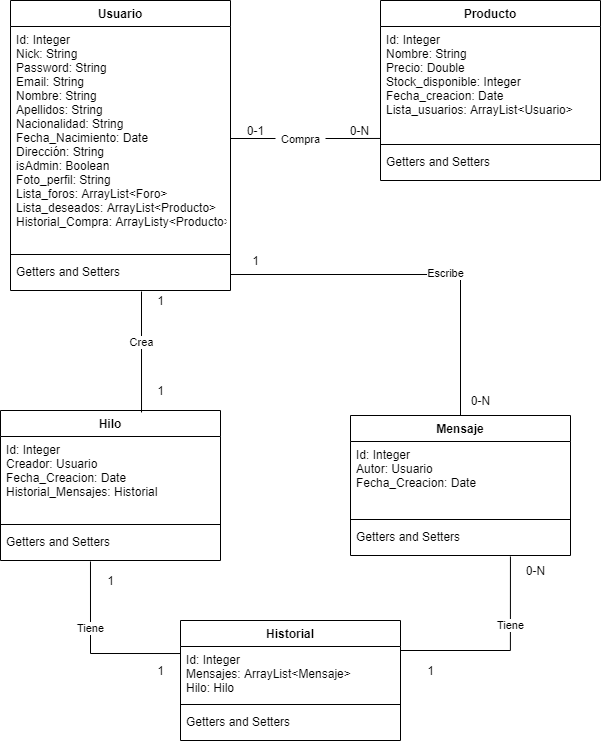

The diagram above was exported from draw.io. Its source (the exported page's mxGraphModel, read from the mxfile embedded in the PNG):
<mxGraphModel dx="1422" dy="794" grid="1" gridSize="10" guides="1" tooltips="1" connect="1" arrows="1" fold="1" page="1" pageScale="1" pageWidth="827" pageHeight="1169" math="0" shadow="0">
  <root>
    <mxCell id="WIyWlLk6GJQsqaUBKTNV-0" />
    <mxCell id="WIyWlLk6GJQsqaUBKTNV-1" parent="WIyWlLk6GJQsqaUBKTNV-0" />
    <mxCell id="17wz2C2qPe1LaStjYBFr-4" value="Usuario" style="swimlane;fontStyle=1;align=center;verticalAlign=top;childLayout=stackLayout;horizontal=1;startSize=26;horizontalStack=0;resizeParent=1;resizeParentMax=0;resizeLast=0;collapsible=1;marginBottom=0;" vertex="1" parent="WIyWlLk6GJQsqaUBKTNV-1">
      <mxGeometry x="124" y="220" width="220" height="290" as="geometry" />
    </mxCell>
    <mxCell id="17wz2C2qPe1LaStjYBFr-5" value="Id: Integer&#10;Nick: String&#10;Password: String&#10;Email: String&#10;Nombre: String&#10;Apellidos: String&#10;Nacionalidad: String&#10;Fecha_Nacimiento: Date&#10;Dirección: String&#10;isAdmin: Boolean&#10;Foto_perfil: String&#10;Lista_foros: ArrayList&lt;Foro&gt;&#10;Lista_deseados: ArrayList&lt;Producto&gt;&#10;Historial_Compra: ArrayListy&lt;Producto&gt;" style="text;strokeColor=none;fillColor=none;align=left;verticalAlign=top;spacingLeft=4;spacingRight=4;overflow=hidden;rotatable=0;points=[[0,0.5],[1,0.5]];portConstraint=eastwest;" vertex="1" parent="17wz2C2qPe1LaStjYBFr-4">
      <mxGeometry y="26" width="220" height="224" as="geometry" />
    </mxCell>
    <mxCell id="17wz2C2qPe1LaStjYBFr-6" value="" style="line;strokeWidth=1;fillColor=none;align=left;verticalAlign=middle;spacingTop=-1;spacingLeft=3;spacingRight=3;rotatable=0;labelPosition=right;points=[];portConstraint=eastwest;" vertex="1" parent="17wz2C2qPe1LaStjYBFr-4">
      <mxGeometry y="250" width="220" height="8" as="geometry" />
    </mxCell>
    <mxCell id="17wz2C2qPe1LaStjYBFr-7" value="Getters and Setters" style="text;strokeColor=none;fillColor=none;align=left;verticalAlign=top;spacingLeft=4;spacingRight=4;overflow=hidden;rotatable=0;points=[[0,0.5],[1,0.5]];portConstraint=eastwest;" vertex="1" parent="17wz2C2qPe1LaStjYBFr-4">
      <mxGeometry y="258" width="220" height="32" as="geometry" />
    </mxCell>
    <mxCell id="17wz2C2qPe1LaStjYBFr-9" value="Hilo" style="swimlane;fontStyle=1;align=center;verticalAlign=top;childLayout=stackLayout;horizontal=1;startSize=26;horizontalStack=0;resizeParent=1;resizeParentMax=0;resizeLast=0;collapsible=1;marginBottom=0;" vertex="1" parent="WIyWlLk6GJQsqaUBKTNV-1">
      <mxGeometry x="114" y="630" width="220" height="150" as="geometry" />
    </mxCell>
    <mxCell id="17wz2C2qPe1LaStjYBFr-10" value="Id: Integer&#10;Creador: Usuario&#10;Fecha_Creacion: Date&#10;Historial_Mensajes: Historial&#10;" style="text;strokeColor=none;fillColor=none;align=left;verticalAlign=top;spacingLeft=4;spacingRight=4;overflow=hidden;rotatable=0;points=[[0,0.5],[1,0.5]];portConstraint=eastwest;" vertex="1" parent="17wz2C2qPe1LaStjYBFr-9">
      <mxGeometry y="26" width="220" height="84" as="geometry" />
    </mxCell>
    <mxCell id="17wz2C2qPe1LaStjYBFr-11" value="" style="line;strokeWidth=1;fillColor=none;align=left;verticalAlign=middle;spacingTop=-1;spacingLeft=3;spacingRight=3;rotatable=0;labelPosition=right;points=[];portConstraint=eastwest;" vertex="1" parent="17wz2C2qPe1LaStjYBFr-9">
      <mxGeometry y="110" width="220" height="8" as="geometry" />
    </mxCell>
    <mxCell id="17wz2C2qPe1LaStjYBFr-12" value="Getters and Setters" style="text;strokeColor=none;fillColor=none;align=left;verticalAlign=top;spacingLeft=4;spacingRight=4;overflow=hidden;rotatable=0;points=[[0,0.5],[1,0.5]];portConstraint=eastwest;" vertex="1" parent="17wz2C2qPe1LaStjYBFr-9">
      <mxGeometry y="118" width="220" height="32" as="geometry" />
    </mxCell>
    <mxCell id="y7yOTBizaM0FHnjN_BJL-0" value="Producto" style="swimlane;fontStyle=1;align=center;verticalAlign=top;childLayout=stackLayout;horizontal=1;startSize=26;horizontalStack=0;resizeParent=1;resizeParentMax=0;resizeLast=0;collapsible=1;marginBottom=0;" vertex="1" parent="WIyWlLk6GJQsqaUBKTNV-1">
      <mxGeometry x="494" y="220" width="220" height="180" as="geometry" />
    </mxCell>
    <mxCell id="y7yOTBizaM0FHnjN_BJL-1" value="Id: Integer&#10;Nombre: String&#10;Precio: Double&#10;Stock_disponible: Integer&#10;Fecha_creacion: Date&#10;Lista_usuarios: ArrayList&lt;Usuario&gt;" style="text;strokeColor=none;fillColor=none;align=left;verticalAlign=top;spacingLeft=4;spacingRight=4;overflow=hidden;rotatable=0;points=[[0,0.5],[1,0.5]];portConstraint=eastwest;" vertex="1" parent="y7yOTBizaM0FHnjN_BJL-0">
      <mxGeometry y="26" width="220" height="114" as="geometry" />
    </mxCell>
    <mxCell id="y7yOTBizaM0FHnjN_BJL-2" value="" style="line;strokeWidth=1;fillColor=none;align=left;verticalAlign=middle;spacingTop=-1;spacingLeft=3;spacingRight=3;rotatable=0;labelPosition=right;points=[];portConstraint=eastwest;" vertex="1" parent="y7yOTBizaM0FHnjN_BJL-0">
      <mxGeometry y="140" width="220" height="8" as="geometry" />
    </mxCell>
    <mxCell id="y7yOTBizaM0FHnjN_BJL-3" value="Getters and Setters" style="text;strokeColor=none;fillColor=none;align=left;verticalAlign=top;spacingLeft=4;spacingRight=4;overflow=hidden;rotatable=0;points=[[0,0.5],[1,0.5]];portConstraint=eastwest;" vertex="1" parent="y7yOTBizaM0FHnjN_BJL-0">
      <mxGeometry y="148" width="220" height="32" as="geometry" />
    </mxCell>
    <mxCell id="17wz2C2qPe1LaStjYBFr-14" value="Historial" style="swimlane;fontStyle=1;align=center;verticalAlign=top;childLayout=stackLayout;horizontal=1;startSize=26;horizontalStack=0;resizeParent=1;resizeParentMax=0;resizeLast=0;collapsible=1;marginBottom=0;" vertex="1" parent="WIyWlLk6GJQsqaUBKTNV-1">
      <mxGeometry x="294" y="840" width="220" height="120" as="geometry" />
    </mxCell>
    <mxCell id="17wz2C2qPe1LaStjYBFr-15" value="Id: Integer&#10;Mensajes: ArrayList&lt;Mensaje&gt;&#10;Hilo: Hilo&#10;" style="text;strokeColor=none;fillColor=none;align=left;verticalAlign=top;spacingLeft=4;spacingRight=4;overflow=hidden;rotatable=0;points=[[0,0.5],[1,0.5]];portConstraint=eastwest;" vertex="1" parent="17wz2C2qPe1LaStjYBFr-14">
      <mxGeometry y="26" width="220" height="54" as="geometry" />
    </mxCell>
    <mxCell id="17wz2C2qPe1LaStjYBFr-16" value="" style="line;strokeWidth=1;fillColor=none;align=left;verticalAlign=middle;spacingTop=-1;spacingLeft=3;spacingRight=3;rotatable=0;labelPosition=right;points=[];portConstraint=eastwest;" vertex="1" parent="17wz2C2qPe1LaStjYBFr-14">
      <mxGeometry y="80" width="220" height="8" as="geometry" />
    </mxCell>
    <mxCell id="17wz2C2qPe1LaStjYBFr-17" value="Getters and Setters" style="text;strokeColor=none;fillColor=none;align=left;verticalAlign=top;spacingLeft=4;spacingRight=4;overflow=hidden;rotatable=0;points=[[0,0.5],[1,0.5]];portConstraint=eastwest;" vertex="1" parent="17wz2C2qPe1LaStjYBFr-14">
      <mxGeometry y="88" width="220" height="32" as="geometry" />
    </mxCell>
    <mxCell id="17wz2C2qPe1LaStjYBFr-18" value="Mensaje" style="swimlane;fontStyle=1;align=center;verticalAlign=top;childLayout=stackLayout;horizontal=1;startSize=26;horizontalStack=0;resizeParent=1;resizeParentMax=0;resizeLast=0;collapsible=1;marginBottom=0;" vertex="1" parent="WIyWlLk6GJQsqaUBKTNV-1">
      <mxGeometry x="464" y="635" width="220" height="140" as="geometry" />
    </mxCell>
    <mxCell id="17wz2C2qPe1LaStjYBFr-19" value="Id: Integer&#10;Autor: Usuario&#10;Fecha_Creacion: Date&#10;" style="text;strokeColor=none;fillColor=none;align=left;verticalAlign=top;spacingLeft=4;spacingRight=4;overflow=hidden;rotatable=0;points=[[0,0.5],[1,0.5]];portConstraint=eastwest;" vertex="1" parent="17wz2C2qPe1LaStjYBFr-18">
      <mxGeometry y="26" width="220" height="74" as="geometry" />
    </mxCell>
    <mxCell id="17wz2C2qPe1LaStjYBFr-20" value="" style="line;strokeWidth=1;fillColor=none;align=left;verticalAlign=middle;spacingTop=-1;spacingLeft=3;spacingRight=3;rotatable=0;labelPosition=right;points=[];portConstraint=eastwest;" vertex="1" parent="17wz2C2qPe1LaStjYBFr-18">
      <mxGeometry y="100" width="220" height="8" as="geometry" />
    </mxCell>
    <mxCell id="17wz2C2qPe1LaStjYBFr-21" value="Getters and Setters" style="text;strokeColor=none;fillColor=none;align=left;verticalAlign=top;spacingLeft=4;spacingRight=4;overflow=hidden;rotatable=0;points=[[0,0.5],[1,0.5]];portConstraint=eastwest;" vertex="1" parent="17wz2C2qPe1LaStjYBFr-18">
      <mxGeometry y="108" width="220" height="32" as="geometry" />
    </mxCell>
    <mxCell id="17wz2C2qPe1LaStjYBFr-22" style="edgeStyle=orthogonalEdgeStyle;rounded=0;orthogonalLoop=1;jettySize=auto;html=1;exitX=0.409;exitY=1.031;exitDx=0;exitDy=0;entryX=0;entryY=0.13;entryDx=0;entryDy=0;entryPerimeter=0;exitPerimeter=0;endArrow=none;endFill=0;" edge="1" parent="WIyWlLk6GJQsqaUBKTNV-1" source="17wz2C2qPe1LaStjYBFr-12" target="17wz2C2qPe1LaStjYBFr-15">
      <mxGeometry relative="1" as="geometry" />
    </mxCell>
    <mxCell id="17wz2C2qPe1LaStjYBFr-23" value="Tiene" style="edgeLabel;html=1;align=center;verticalAlign=middle;resizable=0;points=[];" vertex="1" connectable="0" parent="17wz2C2qPe1LaStjYBFr-22">
      <mxGeometry x="-0.2637" relative="1" as="geometry">
        <mxPoint as="offset" />
      </mxGeometry>
    </mxCell>
    <mxCell id="17wz2C2qPe1LaStjYBFr-24" value="1" style="text;html=1;align=center;verticalAlign=middle;resizable=0;points=[];autosize=1;strokeColor=none;" vertex="1" parent="WIyWlLk6GJQsqaUBKTNV-1">
      <mxGeometry x="214" y="790" width="20" height="20" as="geometry" />
    </mxCell>
    <mxCell id="17wz2C2qPe1LaStjYBFr-25" value="1" style="text;html=1;align=center;verticalAlign=middle;resizable=0;points=[];autosize=1;strokeColor=none;" vertex="1" parent="WIyWlLk6GJQsqaUBKTNV-1">
      <mxGeometry x="264" y="880" width="20" height="20" as="geometry" />
    </mxCell>
    <mxCell id="17wz2C2qPe1LaStjYBFr-26" style="edgeStyle=orthogonalEdgeStyle;rounded=0;orthogonalLoop=1;jettySize=auto;html=1;exitX=1;exitY=0.5;exitDx=0;exitDy=0;entryX=0.727;entryY=1.031;entryDx=0;entryDy=0;entryPerimeter=0;endArrow=none;endFill=0;" edge="1" parent="WIyWlLk6GJQsqaUBKTNV-1" source="17wz2C2qPe1LaStjYBFr-15" target="17wz2C2qPe1LaStjYBFr-21">
      <mxGeometry relative="1" as="geometry">
        <Array as="points">
          <mxPoint x="514" y="870" />
          <mxPoint x="624" y="870" />
        </Array>
      </mxGeometry>
    </mxCell>
    <mxCell id="17wz2C2qPe1LaStjYBFr-27" value="Tiene" style="edgeLabel;html=1;align=center;verticalAlign=middle;resizable=0;points=[];" vertex="1" connectable="0" parent="17wz2C2qPe1LaStjYBFr-26">
      <mxGeometry x="0.3918" relative="1" as="geometry">
        <mxPoint as="offset" />
      </mxGeometry>
    </mxCell>
    <mxCell id="y7yOTBizaM0FHnjN_BJL-6" style="edgeStyle=orthogonalEdgeStyle;rounded=0;orthogonalLoop=1;jettySize=auto;html=1;entryX=0;entryY=0.982;entryDx=0;entryDy=0;entryPerimeter=0;endArrow=none;endFill=0;startArrow=none;" edge="1" parent="WIyWlLk6GJQsqaUBKTNV-1" source="y7yOTBizaM0FHnjN_BJL-7" target="y7yOTBizaM0FHnjN_BJL-1">
      <mxGeometry relative="1" as="geometry" />
    </mxCell>
    <mxCell id="17wz2C2qPe1LaStjYBFr-28" value="0-N" style="text;html=1;align=center;verticalAlign=middle;resizable=0;points=[];autosize=1;strokeColor=none;" vertex="1" parent="WIyWlLk6GJQsqaUBKTNV-1">
      <mxGeometry x="634" y="780" width="30" height="20" as="geometry" />
    </mxCell>
    <mxCell id="17wz2C2qPe1LaStjYBFr-29" value="1" style="text;html=1;align=center;verticalAlign=middle;resizable=0;points=[];autosize=1;strokeColor=none;" vertex="1" parent="WIyWlLk6GJQsqaUBKTNV-1">
      <mxGeometry x="534" y="880" width="20" height="20" as="geometry" />
    </mxCell>
    <mxCell id="17wz2C2qPe1LaStjYBFr-30" style="edgeStyle=orthogonalEdgeStyle;rounded=0;orthogonalLoop=1;jettySize=auto;html=1;entryX=0.641;entryY=0.013;entryDx=0;entryDy=0;entryPerimeter=0;endArrow=none;endFill=0;" edge="1" parent="WIyWlLk6GJQsqaUBKTNV-1" target="17wz2C2qPe1LaStjYBFr-9">
      <mxGeometry relative="1" as="geometry">
        <mxPoint x="255" y="511" as="sourcePoint" />
      </mxGeometry>
    </mxCell>
    <mxCell id="17wz2C2qPe1LaStjYBFr-31" value="Crea" style="edgeLabel;html=1;align=center;verticalAlign=middle;resizable=0;points=[];" vertex="1" connectable="0" parent="17wz2C2qPe1LaStjYBFr-30">
      <mxGeometry x="-0.1732" y="-1" relative="1" as="geometry">
        <mxPoint as="offset" />
      </mxGeometry>
    </mxCell>
    <mxCell id="y7yOTBizaM0FHnjN_BJL-7" value="&lt;font style=&quot;font-size: 11px&quot;&gt;Compra&lt;/font&gt;" style="text;html=1;align=center;verticalAlign=middle;resizable=0;points=[];autosize=1;strokeColor=none;" vertex="1" parent="WIyWlLk6GJQsqaUBKTNV-1">
      <mxGeometry x="389" y="348" width="50" height="20" as="geometry" />
    </mxCell>
    <mxCell id="y7yOTBizaM0FHnjN_BJL-8" value="" style="edgeStyle=orthogonalEdgeStyle;rounded=0;orthogonalLoop=1;jettySize=auto;html=1;endArrow=none;endFill=0;" edge="1" parent="WIyWlLk6GJQsqaUBKTNV-1" source="17wz2C2qPe1LaStjYBFr-5" target="y7yOTBizaM0FHnjN_BJL-7">
      <mxGeometry relative="1" as="geometry">
        <mxPoint x="344" y="358" as="sourcePoint" />
        <mxPoint x="464" y="357.948" as="targetPoint" />
      </mxGeometry>
    </mxCell>
    <mxCell id="y7yOTBizaM0FHnjN_BJL-9" value="0-1" style="text;html=1;align=center;verticalAlign=middle;resizable=0;points=[];autosize=1;strokeColor=none;" vertex="1" parent="WIyWlLk6GJQsqaUBKTNV-1">
      <mxGeometry x="354" y="340" width="30" height="20" as="geometry" />
    </mxCell>
    <mxCell id="17wz2C2qPe1LaStjYBFr-32" value="1" style="text;html=1;align=center;verticalAlign=middle;resizable=0;points=[];autosize=1;strokeColor=none;" vertex="1" parent="WIyWlLk6GJQsqaUBKTNV-1">
      <mxGeometry x="264" y="510" width="20" height="20" as="geometry" />
    </mxCell>
    <mxCell id="17wz2C2qPe1LaStjYBFr-33" value="1" style="text;html=1;align=center;verticalAlign=middle;resizable=0;points=[];autosize=1;strokeColor=none;" vertex="1" parent="WIyWlLk6GJQsqaUBKTNV-1">
      <mxGeometry x="264" y="600" width="20" height="20" as="geometry" />
    </mxCell>
    <mxCell id="y7yOTBizaM0FHnjN_BJL-10" value="0-N" style="text;html=1;align=center;verticalAlign=middle;resizable=0;points=[];autosize=1;strokeColor=none;" vertex="1" parent="WIyWlLk6GJQsqaUBKTNV-1">
      <mxGeometry x="458" y="340" width="30" height="20" as="geometry" />
    </mxCell>
    <mxCell id="17wz2C2qPe1LaStjYBFr-34" style="edgeStyle=orthogonalEdgeStyle;rounded=0;orthogonalLoop=1;jettySize=auto;html=1;exitX=1;exitY=0.5;exitDx=0;exitDy=0;endArrow=none;endFill=0;" edge="1" parent="WIyWlLk6GJQsqaUBKTNV-1" source="17wz2C2qPe1LaStjYBFr-7" target="17wz2C2qPe1LaStjYBFr-18">
      <mxGeometry relative="1" as="geometry" />
    </mxCell>
    <mxCell id="17wz2C2qPe1LaStjYBFr-35" value="Escribe" style="edgeLabel;html=1;align=center;verticalAlign=middle;resizable=0;points=[];" vertex="1" connectable="0" parent="17wz2C2qPe1LaStjYBFr-34">
      <mxGeometry x="0.1536" y="2" relative="1" as="geometry">
        <mxPoint as="offset" />
      </mxGeometry>
    </mxCell>
    <mxCell id="17wz2C2qPe1LaStjYBFr-36" value="0-N" style="text;html=1;align=center;verticalAlign=middle;resizable=0;points=[];autosize=1;strokeColor=none;" vertex="1" parent="WIyWlLk6GJQsqaUBKTNV-1">
      <mxGeometry x="579" y="610" width="30" height="20" as="geometry" />
    </mxCell>
    <mxCell id="17wz2C2qPe1LaStjYBFr-37" value="1" style="text;html=1;align=center;verticalAlign=middle;resizable=0;points=[];autosize=1;strokeColor=none;" vertex="1" parent="WIyWlLk6GJQsqaUBKTNV-1">
      <mxGeometry x="359" y="470" width="20" height="20" as="geometry" />
    </mxCell>
  </root>
</mxGraphModel>